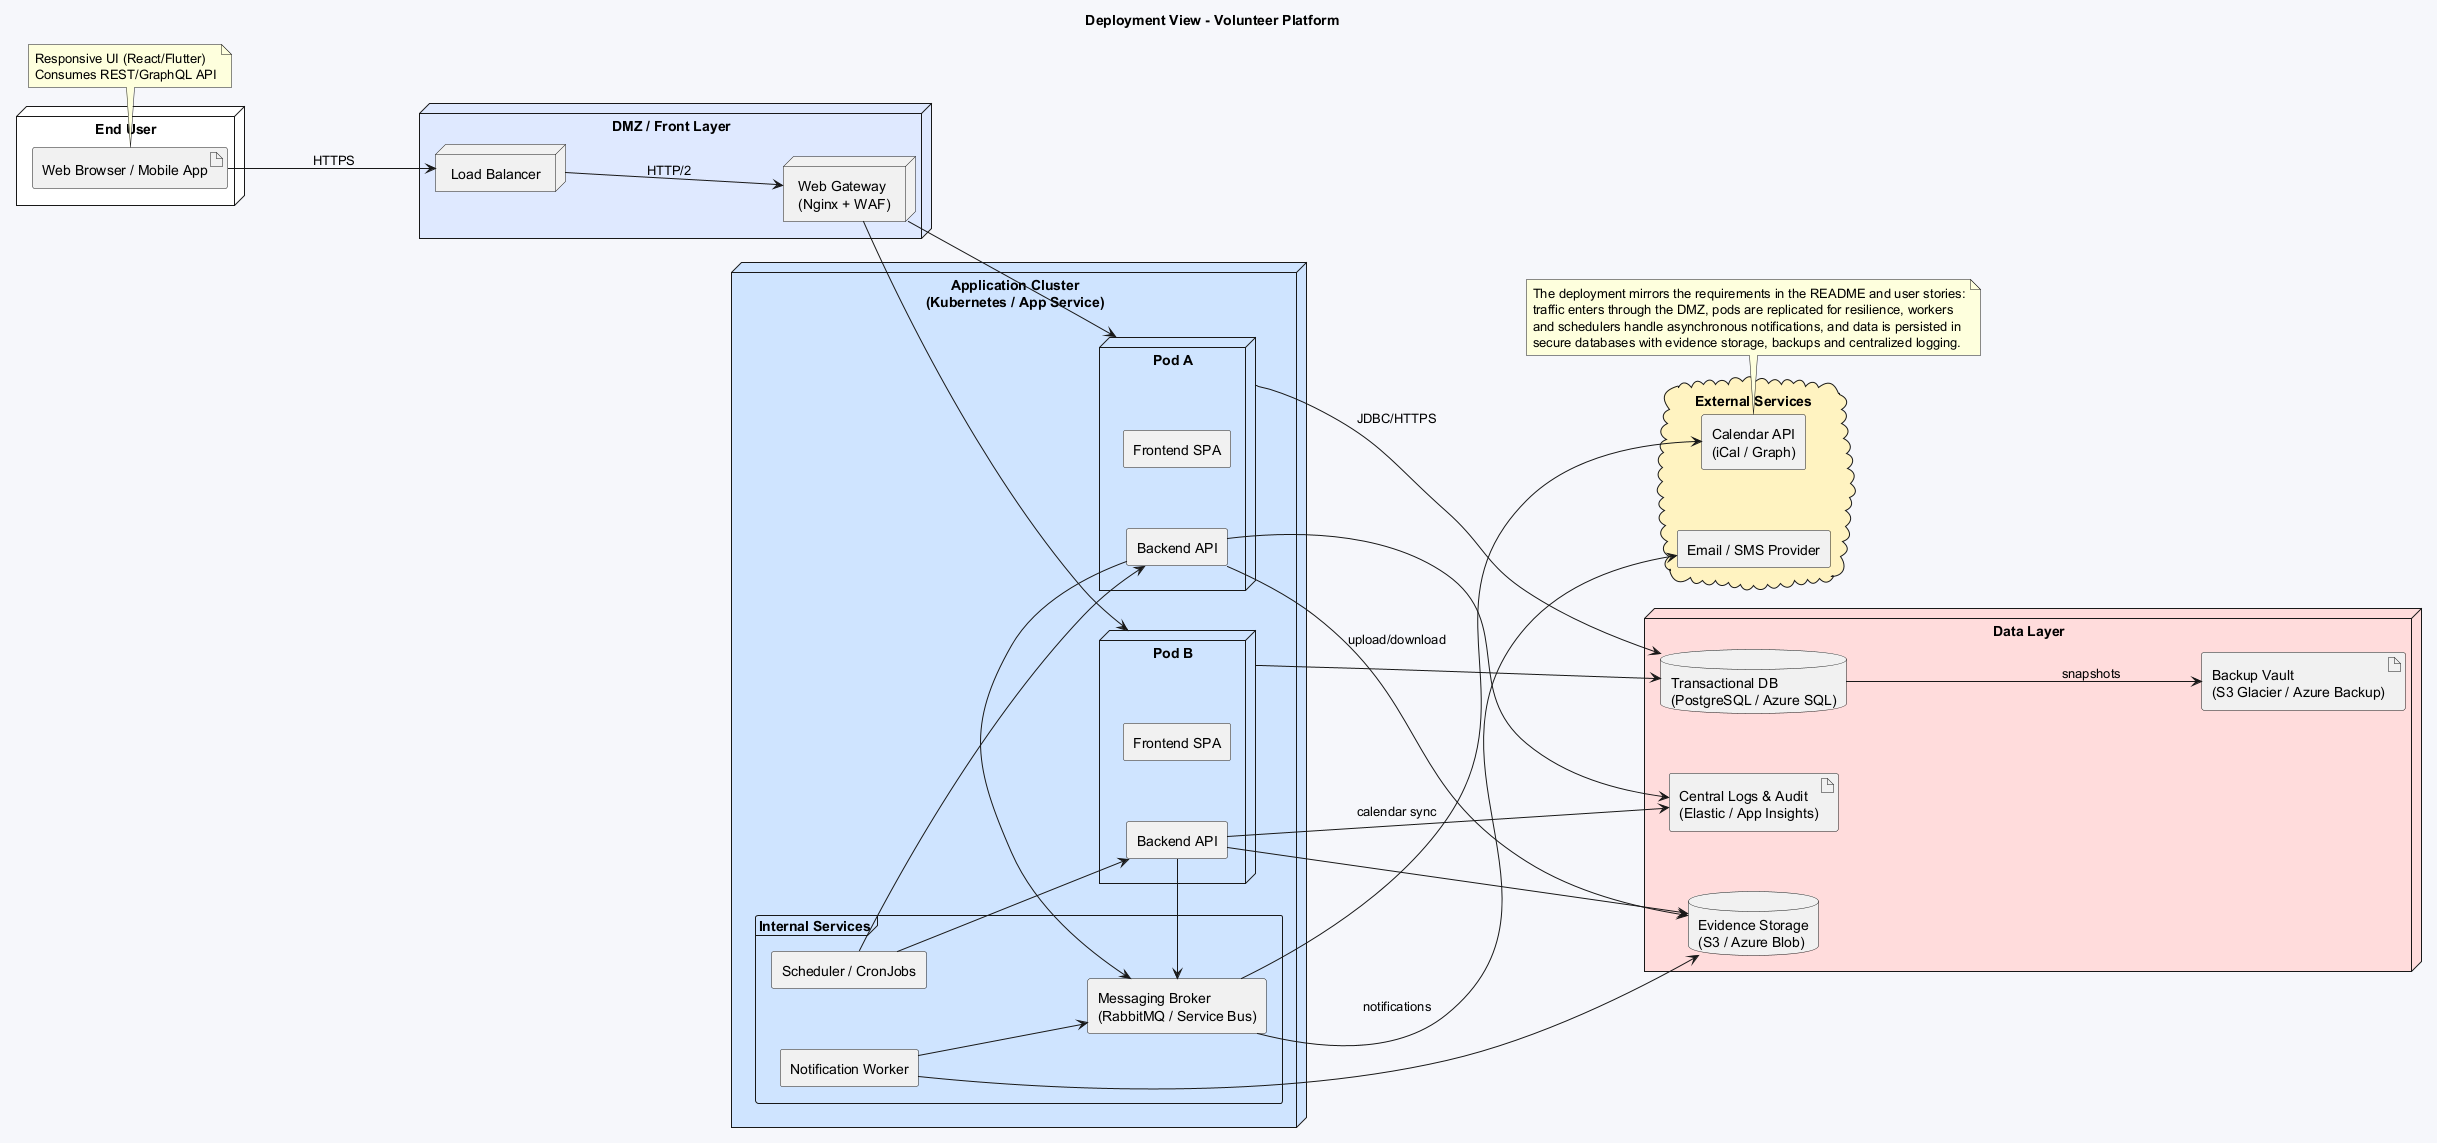

The diagram above was rendered by PlantUML. Its source (embedded in the PNG):
@startuml
skinparam backgroundColor #f6f7fb
skinparam shadowing false
skinparam defaultFontName "Inter"
skinparam componentStyle rectangle
skinparam nodesep 60
skinparam ranksep 160
left to right direction

title Deployment View - Volunteer Platform

node "End User" #white {
  artifact "Web Browser / Mobile App" as CLIENT
}

note bottom of CLIENT
  Responsive UI (React/Flutter)
  Consumes REST/GraphQL API
end note

node "DMZ / Front Layer" #dfe9ff {
  node "Load Balancer" as LB
  node "Web Gateway\n(Nginx + WAF)" as GATEWAY
}

node "Application Cluster\n(Kubernetes / App Service)" #cfe4ff {
  node "Pod A" as POD1 {
    component "Frontend SPA" as FRONT1
    component "Backend API" as API1
  }
  node "Pod B" as POD2 {
    component "Frontend SPA" as FRONT2
    component "Backend API" as API2
  }
  frame "Internal Services" {
    component "Notification Worker" as WORKER
    component "Scheduler / CronJobs" as SCHED
    component "Messaging Broker\n(RabbitMQ / Service Bus)" as BROKER
  }
}

node "Data Layer" #ffdcdc {
  database "Transactional DB\n(PostgreSQL / Azure SQL)" as DB
  database "Evidence Storage\n(S3 / Azure Blob)" as STORAGE
  artifact "Backup Vault\n(S3 Glacier / Azure Backup)" as BACKUP
  artifact "Central Logs & Audit\n(Elastic / App Insights)" as LOGS
}

cloud "External Services" #fff3c1 {
  component "Email / SMS Provider" as EXT_MAIL
  component "Calendar API\n(iCal / Graph)" as EXT_CAL
}

CLIENT --> LB : HTTPS
LB --> GATEWAY : HTTP/2
GATEWAY --> POD1
GATEWAY --> POD2

POD1 --> DB : JDBC/HTTPS
POD2 --> DB
API1 --> STORAGE : upload/download
API2 --> STORAGE
WORKER --> STORAGE
API1 --> LOGS
API2 --> LOGS
DB --> BACKUP : snapshots

API1 --> BROKER
API2 --> BROKER
WORKER --> BROKER
SCHED --> API1
SCHED --> API2
BROKER --> EXT_MAIL : notifications
BROKER --> EXT_CAL : calendar sync

note bottom
  The deployment mirrors the requirements in the README and user stories:
  traffic enters through the DMZ, pods are replicated for resilience, workers
  and schedulers handle asynchronous notifications, and data is persisted in
  secure databases with evidence storage, backups and centralized logging.
end note

@enduml